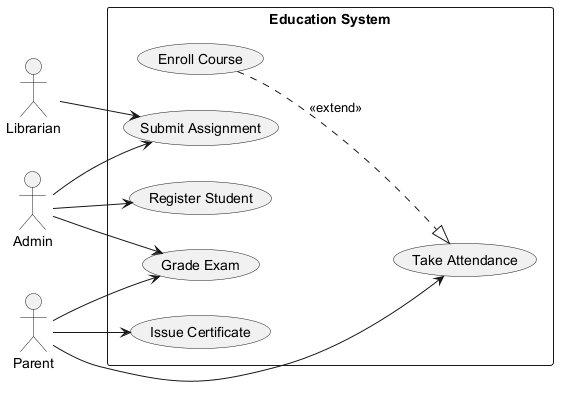

The diagram above was rendered by PlantUML. Its source (embedded in the PNG):
@startuml
skinparam backgroundColor #FFFFFF
skinparam classBackgroundColor #F1F8E9
skinparam classBorderColor #33691E
left to right direction
actor "Librarian" as Librarian
actor "Admin" as Admin
actor "Parent" as Parent
rectangle "Education System" {
  usecase "Enroll Course" as UC_EnrollCourse
  usecase "Grade Exam" as UC_GradeExam
  usecase "Register Student" as UC_RegisterStudent
  usecase "Issue Certificate" as UC_IssueCertificate
  usecase "Submit Assignment" as UC_SubmitAssignment
  usecase "Take Attendance" as UC_TakeAttendance
}
Librarian --> UC_SubmitAssignment
Admin --> UC_SubmitAssignment
Admin --> UC_GradeExam
Admin --> UC_RegisterStudent
Parent --> UC_IssueCertificate
Parent --> UC_TakeAttendance
Parent --> UC_GradeExam
UC_EnrollCourse ..|> UC_TakeAttendance : <<extend>>
@enduml